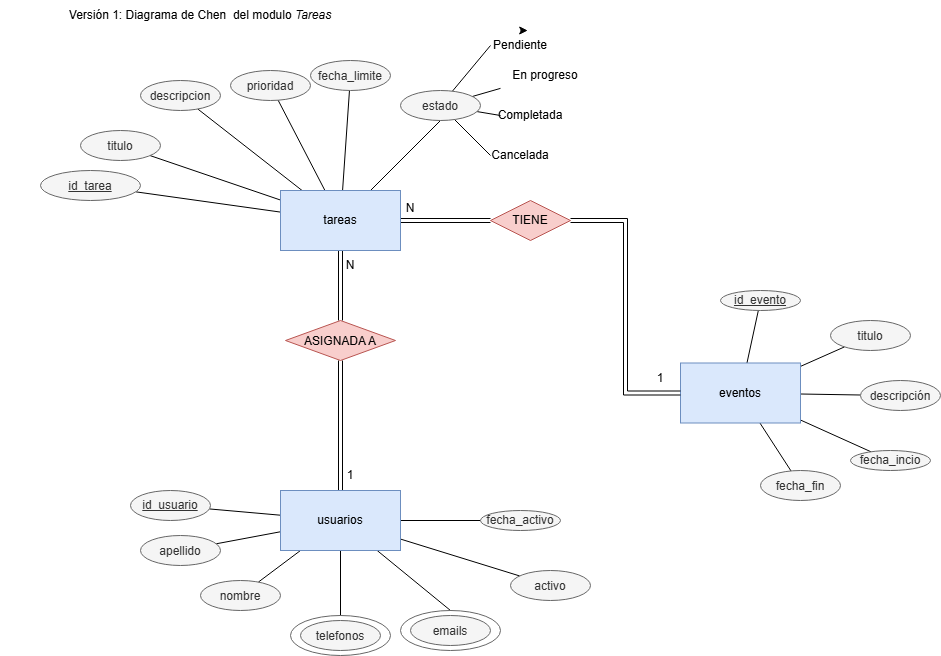

The diagram above was exported from draw.io. Its source (the exported page's mxGraphModel, read from the mxfile embedded in the PNG):
<mxGraphModel dx="2508" dy="1370" grid="1" gridSize="10" guides="1" tooltips="1" connect="1" arrows="1" fold="1" page="1" pageScale="1" pageWidth="827" pageHeight="1169" math="0" shadow="0">
  <root>
    <mxCell id="0" />
    <mxCell id="1" parent="0" />
    <mxCell id="JL66Fwg-FcVvAMq0yMMR-3" edge="1" parent="1" source="JL66Fwg-FcVvAMq0yMMR-1" style="rounded=0;orthogonalLoop=1;jettySize=auto;html=1;endArrow=none;endFill=0;" target="JL66Fwg-FcVvAMq0yMMR-2" value="">
      <mxGeometry relative="1" as="geometry" />
    </mxCell>
    <mxCell id="JL66Fwg-FcVvAMq0yMMR-5" edge="1" parent="1" source="JL66Fwg-FcVvAMq0yMMR-1" style="rounded=0;orthogonalLoop=1;jettySize=auto;html=1;endArrow=none;endFill=0;" target="JL66Fwg-FcVvAMq0yMMR-4" value="">
      <mxGeometry relative="1" as="geometry" />
    </mxCell>
    <mxCell id="JL66Fwg-FcVvAMq0yMMR-7" edge="1" parent="1" source="JL66Fwg-FcVvAMq0yMMR-1" style="rounded=0;orthogonalLoop=1;jettySize=auto;html=1;endArrow=none;endFill=0;" target="JL66Fwg-FcVvAMq0yMMR-6" value="">
      <mxGeometry relative="1" as="geometry" />
    </mxCell>
    <mxCell id="JL66Fwg-FcVvAMq0yMMR-9" edge="1" parent="1" source="JL66Fwg-FcVvAMq0yMMR-1" style="rounded=0;orthogonalLoop=1;jettySize=auto;html=1;endArrow=none;endFill=0;" target="JL66Fwg-FcVvAMq0yMMR-8" value="">
      <mxGeometry relative="1" as="geometry" />
    </mxCell>
    <mxCell id="JL66Fwg-FcVvAMq0yMMR-13" edge="1" parent="1" source="JL66Fwg-FcVvAMq0yMMR-1" style="edgeStyle=orthogonalEdgeStyle;rounded=0;orthogonalLoop=1;jettySize=auto;html=1;endArrow=none;endFill=0;shape=link;" target="JL66Fwg-FcVvAMq0yMMR-12" value="">
      <mxGeometry relative="1" as="geometry" />
    </mxCell>
    <mxCell id="Nei1TOc2GEngKlNbO6nb-15" edge="1" parent="1" source="JL66Fwg-FcVvAMq0yMMR-1" style="edgeStyle=orthogonalEdgeStyle;rounded=0;orthogonalLoop=1;jettySize=auto;html=1;endArrow=none;endFill=0;shape=link;" target="Nei1TOc2GEngKlNbO6nb-14" value="">
      <mxGeometry relative="1" as="geometry" />
    </mxCell>
    <mxCell id="vny1O6oCkkkK3BrgG5OL-4" edge="1" parent="1" source="JL66Fwg-FcVvAMq0yMMR-1" style="rounded=0;orthogonalLoop=1;jettySize=auto;html=1;endArrow=none;endFill=0;" target="vny1O6oCkkkK3BrgG5OL-1">
      <mxGeometry relative="1" as="geometry">
        <mxPoint x="390" y="160" as="targetPoint" />
      </mxGeometry>
    </mxCell>
    <mxCell id="vny1O6oCkkkK3BrgG5OL-5" edge="1" parent="1" source="JL66Fwg-FcVvAMq0yMMR-1" style="rounded=0;orthogonalLoop=1;jettySize=auto;html=1;entryX=0.5;entryY=1;entryDx=0;entryDy=0;endArrow=none;endFill=0;" target="vny1O6oCkkkK3BrgG5OL-3">
      <mxGeometry relative="1" as="geometry" />
    </mxCell>
    <mxCell id="JL66Fwg-FcVvAMq0yMMR-1" parent="1" style="rounded=0;whiteSpace=wrap;html=1;fillColor=#dae8fc;strokeColor=#6c8ebf;" value="tareas" vertex="1">
      <mxGeometry height="60" width="120" x="290" y="220" as="geometry" />
    </mxCell>
    <mxCell id="JL66Fwg-FcVvAMq0yMMR-2" parent="1" style="ellipse;whiteSpace=wrap;html=1;shapeInside=1;rounded=0;fillColor=#f5f5f5;fontColor=#333333;strokeColor=#666666;" value="&lt;u&gt;id_tarea&lt;/u&gt;" vertex="1">
      <mxGeometry height="30" width="100" x="50" y="200" as="geometry" />
    </mxCell>
    <mxCell id="JL66Fwg-FcVvAMq0yMMR-4" parent="1" style="ellipse;whiteSpace=wrap;html=1;shapeInside=1;rounded=0;fillColor=#f5f5f5;fontColor=#333333;strokeColor=#666666;" value="titulo" vertex="1">
      <mxGeometry height="30" width="80" x="90" y="160" as="geometry" />
    </mxCell>
    <mxCell id="JL66Fwg-FcVvAMq0yMMR-6" parent="1" style="ellipse;whiteSpace=wrap;html=1;shapeInside=1;rounded=0;fillColor=#f5f5f5;fontColor=#333333;strokeColor=#666666;" value="descripcion" vertex="1">
      <mxGeometry height="30" width="80" x="150" y="110" as="geometry" />
    </mxCell>
    <mxCell id="JL66Fwg-FcVvAMq0yMMR-8" parent="1" style="ellipse;whiteSpace=wrap;html=1;shapeInside=1;rounded=0;fillColor=#f5f5f5;fontColor=#333333;strokeColor=#666666;" value="prioridad" vertex="1">
      <mxGeometry height="30" width="80" x="240" y="100" as="geometry" />
    </mxCell>
    <mxCell id="JL66Fwg-FcVvAMq0yMMR-15" edge="1" parent="1" source="JL66Fwg-FcVvAMq0yMMR-12" style="edgeStyle=orthogonalEdgeStyle;rounded=0;orthogonalLoop=1;jettySize=auto;html=1;endArrow=none;endFill=0;shape=link;" target="JL66Fwg-FcVvAMq0yMMR-14" value="">
      <mxGeometry relative="1" as="geometry" />
    </mxCell>
    <mxCell id="JL66Fwg-FcVvAMq0yMMR-12" parent="1" style="rhombus;whiteSpace=wrap;html=1;shapeInside=1;rounded=0;fillColor=#f8cecc;strokeColor=#b85450;" value="ASIGNADA A" vertex="1">
      <mxGeometry height="40" width="110" x="295" y="350" as="geometry" />
    </mxCell>
    <mxCell id="JL66Fwg-FcVvAMq0yMMR-20" edge="1" parent="1" source="JL66Fwg-FcVvAMq0yMMR-14" style="rounded=0;orthogonalLoop=1;jettySize=auto;html=1;endArrow=none;endFill=0;" target="JL66Fwg-FcVvAMq0yMMR-19" value="">
      <mxGeometry relative="1" as="geometry" />
    </mxCell>
    <mxCell id="JL66Fwg-FcVvAMq0yMMR-22" edge="1" parent="1" source="JL66Fwg-FcVvAMq0yMMR-14" style="rounded=0;orthogonalLoop=1;jettySize=auto;html=1;endArrow=none;endFill=0;" target="JL66Fwg-FcVvAMq0yMMR-21" value="">
      <mxGeometry relative="1" as="geometry" />
    </mxCell>
    <mxCell id="JL66Fwg-FcVvAMq0yMMR-24" edge="1" parent="1" source="JL66Fwg-FcVvAMq0yMMR-14" style="rounded=0;orthogonalLoop=1;jettySize=auto;html=1;endArrow=none;endFill=0;" target="JL66Fwg-FcVvAMq0yMMR-23" value="">
      <mxGeometry relative="1" as="geometry" />
    </mxCell>
    <mxCell id="JL66Fwg-FcVvAMq0yMMR-27" edge="1" parent="1" source="JL66Fwg-FcVvAMq0yMMR-14" style="rounded=0;orthogonalLoop=1;jettySize=auto;html=1;endArrow=none;endFill=0;" target="JL66Fwg-FcVvAMq0yMMR-26" value="">
      <mxGeometry relative="1" as="geometry" />
    </mxCell>
    <mxCell id="JL66Fwg-FcVvAMq0yMMR-29" edge="1" parent="1" source="JL66Fwg-FcVvAMq0yMMR-14" style="rounded=0;orthogonalLoop=1;jettySize=auto;html=1;endArrow=none;endFill=0;" target="JL66Fwg-FcVvAMq0yMMR-28" value="">
      <mxGeometry relative="1" as="geometry" />
    </mxCell>
    <mxCell id="Nei1TOc2GEngKlNbO6nb-9" edge="1" parent="1" source="JL66Fwg-FcVvAMq0yMMR-14" style="rounded=0;orthogonalLoop=1;jettySize=auto;html=1;entryX=0.5;entryY=0;entryDx=0;entryDy=0;endArrow=none;endFill=0;" target="Nei1TOc2GEngKlNbO6nb-10" value="">
      <mxGeometry relative="1" as="geometry" />
    </mxCell>
    <mxCell id="Nei1TOc2GEngKlNbO6nb-13" edge="1" parent="1" source="JL66Fwg-FcVvAMq0yMMR-14" style="rounded=0;orthogonalLoop=1;jettySize=auto;html=1;entryX=0.5;entryY=0;entryDx=0;entryDy=0;endArrow=none;endFill=0;" target="Nei1TOc2GEngKlNbO6nb-12">
      <mxGeometry relative="1" as="geometry" />
    </mxCell>
    <mxCell id="JL66Fwg-FcVvAMq0yMMR-14" parent="1" style="whiteSpace=wrap;html=1;rounded=0;fillColor=#dae8fc;strokeColor=#6c8ebf;" value="usuarios" vertex="1">
      <mxGeometry height="60" width="120" x="290" y="520" as="geometry" />
    </mxCell>
    <mxCell id="JL66Fwg-FcVvAMq0yMMR-16" parent="1" style="text;html=1;whiteSpace=wrap;strokeColor=none;fillColor=none;align=center;verticalAlign=middle;rounded=0;" value="N" vertex="1">
      <mxGeometry height="30" width="60" x="330" y="280" as="geometry" />
    </mxCell>
    <mxCell id="JL66Fwg-FcVvAMq0yMMR-17" parent="1" style="text;html=1;whiteSpace=wrap;strokeColor=none;fillColor=none;align=center;verticalAlign=middle;rounded=0;" value="1" vertex="1">
      <mxGeometry height="30" width="60" x="330" y="490" as="geometry" />
    </mxCell>
    <mxCell id="JL66Fwg-FcVvAMq0yMMR-18" parent="1" style="text;html=1;whiteSpace=wrap;strokeColor=none;fillColor=none;align=center;verticalAlign=middle;rounded=0;" value="Versión 1: Diagrama de Chen&amp;nbsp; del modulo&lt;i&gt;&amp;nbsp;Tareas&lt;/i&gt;" vertex="1">
      <mxGeometry height="30" width="400" x="10" y="30" as="geometry" />
    </mxCell>
    <mxCell id="JL66Fwg-FcVvAMq0yMMR-19" parent="1" style="ellipse;whiteSpace=wrap;html=1;shapeInside=1;rounded=0;fillColor=#f5f5f5;fontColor=#333333;strokeColor=#666666;" value="&lt;u&gt;id_usuario&lt;/u&gt;" vertex="1">
      <mxGeometry height="30" width="80" x="140" y="520" as="geometry" />
    </mxCell>
    <mxCell id="JL66Fwg-FcVvAMq0yMMR-21" parent="1" style="ellipse;whiteSpace=wrap;html=1;shapeInside=1;fillColor=#f5f5f5;strokeColor=#666666;rounded=0;fontColor=#333333;" value="nombre" vertex="1">
      <mxGeometry height="30" width="80" x="210" y="610" as="geometry" />
    </mxCell>
    <mxCell id="JL66Fwg-FcVvAMq0yMMR-23" parent="1" style="ellipse;whiteSpace=wrap;html=1;shapeInside=1;fillColor=#f5f5f5;strokeColor=#666666;rounded=0;fontColor=#333333;" value="apellido" vertex="1">
      <mxGeometry height="30" width="80" x="150" y="565" as="geometry" />
    </mxCell>
    <mxCell id="JL66Fwg-FcVvAMq0yMMR-26" parent="1" style="ellipse;whiteSpace=wrap;html=1;shapeInside=1;fillColor=#f5f5f5;strokeColor=#666666;rounded=0;fontColor=#333333;" value="activo" vertex="1">
      <mxGeometry height="30" width="80" x="520" y="600" as="geometry" />
    </mxCell>
    <mxCell id="JL66Fwg-FcVvAMq0yMMR-28" parent="1" style="ellipse;whiteSpace=wrap;html=1;shapeInside=1;fillColor=#f5f5f5;strokeColor=#666666;rounded=0;fontColor=#333333;" value="fecha_activo" vertex="1">
      <mxGeometry height="20" width="80" x="490" y="540" as="geometry" />
    </mxCell>
    <mxCell id="Nei1TOc2GEngKlNbO6nb-3" edge="1" parent="1" source="Nei1TOc2GEngKlNbO6nb-1" style="rounded=0;orthogonalLoop=1;jettySize=auto;html=1;endArrow=none;endFill=0;" target="Nei1TOc2GEngKlNbO6nb-2" value="">
      <mxGeometry relative="1" as="geometry" />
    </mxCell>
    <mxCell id="Nei1TOc2GEngKlNbO6nb-5" edge="1" parent="1" source="Nei1TOc2GEngKlNbO6nb-1" style="rounded=0;orthogonalLoop=1;jettySize=auto;html=1;endArrow=none;endFill=0;" target="Nei1TOc2GEngKlNbO6nb-4" value="">
      <mxGeometry relative="1" as="geometry" />
    </mxCell>
    <mxCell id="vny1O6oCkkkK3BrgG5OL-7" edge="1" parent="1" source="Nei1TOc2GEngKlNbO6nb-1" style="rounded=0;orthogonalLoop=1;jettySize=auto;html=1;endArrow=none;endFill=0;" target="vny1O6oCkkkK3BrgG5OL-6" value="">
      <mxGeometry relative="1" as="geometry" />
    </mxCell>
    <mxCell id="vny1O6oCkkkK3BrgG5OL-9" edge="1" parent="1" source="Nei1TOc2GEngKlNbO6nb-1" style="rounded=0;orthogonalLoop=1;jettySize=auto;html=1;endArrow=none;endFill=0;" target="vny1O6oCkkkK3BrgG5OL-8" value="">
      <mxGeometry relative="1" as="geometry" />
    </mxCell>
    <mxCell id="vny1O6oCkkkK3BrgG5OL-11" edge="1" parent="1" source="Nei1TOc2GEngKlNbO6nb-1" style="rounded=0;orthogonalLoop=1;jettySize=auto;html=1;endArrow=none;endFill=0;" target="vny1O6oCkkkK3BrgG5OL-10" value="">
      <mxGeometry relative="1" as="geometry" />
    </mxCell>
    <mxCell id="Nei1TOc2GEngKlNbO6nb-1" parent="1" style="rounded=0;whiteSpace=wrap;html=1;fillColor=#dae8fc;strokeColor=#6c8ebf;" value="eventos" vertex="1">
      <mxGeometry height="60" width="120" x="690" y="392.5" as="geometry" />
    </mxCell>
    <mxCell id="Nei1TOc2GEngKlNbO6nb-2" parent="1" style="ellipse;whiteSpace=wrap;html=1;shapeInside=1;fillColor=#f5f5f5;strokeColor=#666666;rounded=0;fontColor=#333333;" value="&lt;u&gt;id_evento&lt;/u&gt;" vertex="1">
      <mxGeometry height="20" width="80" x="730" y="320" as="geometry" />
    </mxCell>
    <mxCell id="Nei1TOc2GEngKlNbO6nb-4" parent="1" style="ellipse;whiteSpace=wrap;html=1;shapeInside=1;fillColor=#f5f5f5;strokeColor=#666666;rounded=0;fontColor=#333333;" value="titulo" vertex="1">
      <mxGeometry height="30" width="80" x="840" y="350" as="geometry" />
    </mxCell>
    <mxCell id="Nei1TOc2GEngKlNbO6nb-8" parent="1" style="ellipse;whiteSpace=wrap;html=1;shapeInside=1;fillColor=#f5f5f5;strokeColor=#666666;rounded=0;fontColor=#333333;strokeWidth=1;perimeterSpacing=0;gradientColor=none;fillStyle=auto;" value="telefonos" vertex="1">
      <mxGeometry height="30" width="80" x="310" y="650" as="geometry" />
    </mxCell>
    <mxCell id="Nei1TOc2GEngKlNbO6nb-10" parent="1" style="ellipse;whiteSpace=wrap;html=1;shapeInside=1;fillColor=none;strokeColor=#666666;rounded=0;fontColor=#333333;strokeWidth=1;perimeterSpacing=0;gradientColor=none;fillStyle=auto;" value="&lt;div&gt;&lt;br/&gt;&lt;/div&gt;" vertex="1">
      <mxGeometry height="40" width="100" x="300" y="645" as="geometry" />
    </mxCell>
    <mxCell id="Nei1TOc2GEngKlNbO6nb-11" parent="1" style="ellipse;whiteSpace=wrap;html=1;shapeInside=1;fillColor=#f5f5f5;strokeColor=#666666;rounded=0;fontColor=#333333;strokeWidth=1;perimeterSpacing=0;gradientColor=none;fillStyle=auto;" value="emails" vertex="1">
      <mxGeometry height="30" width="80" x="420" y="645" as="geometry" />
    </mxCell>
    <mxCell id="Nei1TOc2GEngKlNbO6nb-12" parent="1" style="ellipse;whiteSpace=wrap;html=1;shapeInside=1;fillColor=none;strokeColor=#666666;rounded=0;fontColor=#333333;strokeWidth=1;perimeterSpacing=0;gradientColor=none;fillStyle=auto;" value="&lt;div&gt;&lt;br&gt;&lt;/div&gt;" vertex="1">
      <mxGeometry height="40" width="100" x="410" y="640" as="geometry" />
    </mxCell>
    <mxCell id="Nei1TOc2GEngKlNbO6nb-16" edge="1" parent="1" source="Nei1TOc2GEngKlNbO6nb-14" style="edgeStyle=orthogonalEdgeStyle;rounded=0;orthogonalLoop=1;jettySize=auto;html=1;entryX=0;entryY=0.5;entryDx=0;entryDy=0;endArrow=none;endFill=0;shape=link;" target="Nei1TOc2GEngKlNbO6nb-1">
      <mxGeometry relative="1" as="geometry" />
    </mxCell>
    <mxCell id="Nei1TOc2GEngKlNbO6nb-14" parent="1" style="rhombus;whiteSpace=wrap;html=1;shapeInside=1;fillColor=#f8cecc;strokeColor=#b85450;rounded=0;" value="TIENE" vertex="1">
      <mxGeometry height="40" width="80" x="500" y="230" as="geometry" />
    </mxCell>
    <mxCell id="Nei1TOc2GEngKlNbO6nb-17" parent="1" style="text;html=1;whiteSpace=wrap;strokeColor=none;fillColor=none;align=center;verticalAlign=middle;rounded=0;" value="N" vertex="1">
      <mxGeometry height="30" width="60" x="390" y="222.5" as="geometry" />
    </mxCell>
    <mxCell id="Nei1TOc2GEngKlNbO6nb-18" parent="1" style="text;html=1;whiteSpace=wrap;strokeColor=none;fillColor=none;align=center;verticalAlign=middle;rounded=0;" value="1" vertex="1">
      <mxGeometry height="30" width="60" x="640" y="392.5" as="geometry" />
    </mxCell>
    <mxCell id="vny1O6oCkkkK3BrgG5OL-1" parent="1" style="ellipse;whiteSpace=wrap;html=1;shapeInside=1;rounded=0;fillColor=#f5f5f5;fontColor=#333333;strokeColor=#666666;" value="fecha_limite" vertex="1">
      <mxGeometry height="30" width="80" x="320" y="90" as="geometry" />
    </mxCell>
    <mxCell id="vny1O6oCkkkK3BrgG5OL-21" edge="1" parent="1" source="vny1O6oCkkkK3BrgG5OL-3" style="rounded=0;orthogonalLoop=1;jettySize=auto;html=1;entryX=0;entryY=0.5;entryDx=0;entryDy=0;endArrow=none;endFill=0;" target="vny1O6oCkkkK3BrgG5OL-17">
      <mxGeometry relative="1" as="geometry" />
    </mxCell>
    <mxCell id="vny1O6oCkkkK3BrgG5OL-22" edge="1" parent="1" source="vny1O6oCkkkK3BrgG5OL-3" style="rounded=0;orthogonalLoop=1;jettySize=auto;html=1;endArrow=none;endFill=0;" target="vny1O6oCkkkK3BrgG5OL-18">
      <mxGeometry relative="1" as="geometry" />
    </mxCell>
    <mxCell id="vny1O6oCkkkK3BrgG5OL-23" edge="1" parent="1" source="vny1O6oCkkkK3BrgG5OL-3" style="rounded=0;orthogonalLoop=1;jettySize=auto;html=1;entryX=0;entryY=0.5;entryDx=0;entryDy=0;endArrow=none;endFill=0;" target="vny1O6oCkkkK3BrgG5OL-19">
      <mxGeometry relative="1" as="geometry" />
    </mxCell>
    <mxCell id="vny1O6oCkkkK3BrgG5OL-24" edge="1" parent="1" source="vny1O6oCkkkK3BrgG5OL-3" style="rounded=0;orthogonalLoop=1;jettySize=auto;html=1;entryX=0;entryY=0.5;entryDx=0;entryDy=0;endArrow=none;endFill=0;" target="vny1O6oCkkkK3BrgG5OL-20">
      <mxGeometry relative="1" as="geometry" />
    </mxCell>
    <mxCell id="vny1O6oCkkkK3BrgG5OL-3" parent="1" style="ellipse;whiteSpace=wrap;html=1;shapeInside=1;rounded=0;fillColor=#f5f5f5;fontColor=#333333;strokeColor=#666666;" value="estado" vertex="1">
      <mxGeometry height="30" width="80" x="410" y="120" as="geometry" />
    </mxCell>
    <mxCell id="vny1O6oCkkkK3BrgG5OL-6" parent="1" style="ellipse;whiteSpace=wrap;html=1;shapeInside=1;fillColor=#f5f5f5;strokeColor=#666666;rounded=0;fontColor=#333333;" value="descripción" vertex="1">
      <mxGeometry height="30" width="80" x="870" y="410" as="geometry" />
    </mxCell>
    <mxCell id="vny1O6oCkkkK3BrgG5OL-8" parent="1" style="ellipse;whiteSpace=wrap;html=1;shapeInside=1;fillColor=#f5f5f5;strokeColor=#666666;rounded=0;fontColor=#333333;" value="fecha_incio" vertex="1">
      <mxGeometry height="20" width="80" x="860" y="480" as="geometry" />
    </mxCell>
    <mxCell id="vny1O6oCkkkK3BrgG5OL-10" parent="1" style="ellipse;whiteSpace=wrap;html=1;shapeInside=1;fillColor=#f5f5f5;strokeColor=#666666;rounded=0;fontColor=#333333;" value="fecha_fin" vertex="1">
      <mxGeometry height="30" width="80" x="770" y="500" as="geometry" />
    </mxCell>
    <mxCell id="vny1O6oCkkkK3BrgG5OL-17" parent="1" style="text;html=1;whiteSpace=wrap;strokeColor=none;fillColor=none;align=center;verticalAlign=middle;rounded=0;" value="Pendiente" vertex="1">
      <mxGeometry height="30" width="60" x="500" y="60" as="geometry" />
    </mxCell>
    <mxCell id="vny1O6oCkkkK3BrgG5OL-18" parent="1" style="text;html=1;whiteSpace=wrap;strokeColor=none;fillColor=none;align=center;verticalAlign=middle;rounded=0;" value="En progreso" vertex="1">
      <mxGeometry height="30" width="90" x="510" y="90" as="geometry" />
    </mxCell>
    <mxCell id="vny1O6oCkkkK3BrgG5OL-19" parent="1" style="text;html=1;whiteSpace=wrap;strokeColor=none;fillColor=none;align=center;verticalAlign=middle;rounded=0;" value="Completada" vertex="1">
      <mxGeometry height="30" width="60" x="510" y="130" as="geometry" />
    </mxCell>
    <mxCell id="vny1O6oCkkkK3BrgG5OL-20" parent="1" style="text;html=1;whiteSpace=wrap;strokeColor=none;fillColor=none;align=center;verticalAlign=middle;rounded=0;" value="Cancelada" vertex="1">
      <mxGeometry height="30" width="60" x="500" y="170" as="geometry" />
    </mxCell>
    <mxCell id="vny1O6oCkkkK3BrgG5OL-25" edge="1" parent="1" source="vny1O6oCkkkK3BrgG5OL-17" style="edgeStyle=orthogonalEdgeStyle;rounded=0;orthogonalLoop=1;jettySize=auto;html=1;innerLoopWaypoints=1;exitX=0.5;exitY=0;exitDx=0;exitDy=0;entryX=0.62;entryY=0.001;entryDx=0;entryDy=0;entryPerimeter=0;" target="vny1O6oCkkkK3BrgG5OL-17">
      <mxGeometry relative="1" as="geometry" />
    </mxCell>
  </root>
</mxGraphModel>